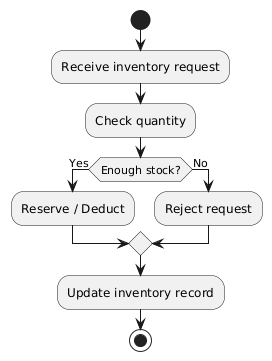

The diagram above was rendered by PlantUML. Its source (embedded in the PNG):
@startuml
start
:Receive inventory request;
:Check quantity;
if (Enough stock?) then (Yes)
:Reserve / Deduct;
else (No)
:Reject request;
endif
:Update inventory record;
stop
@enduml